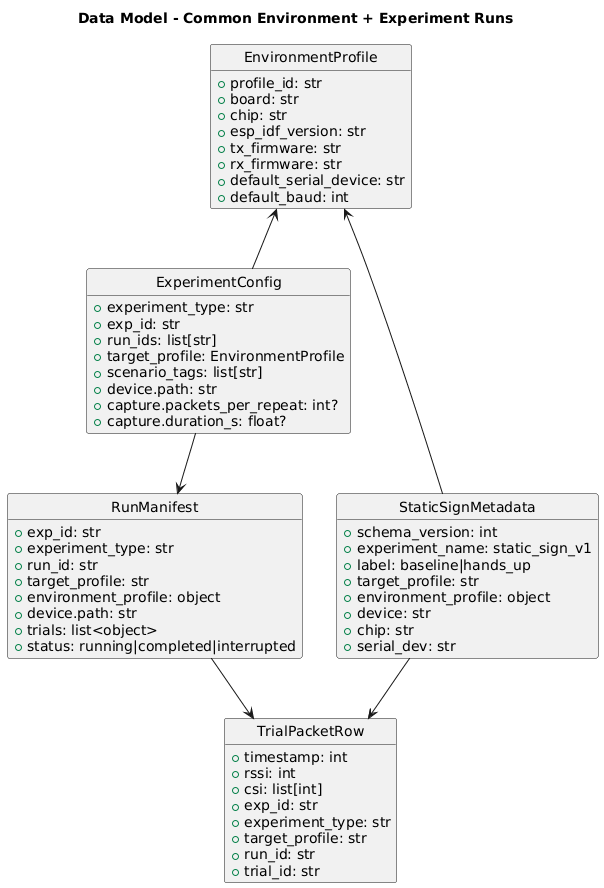

The diagram above was rendered by PlantUML. Its source (embedded in the PNG):
@startuml
title Data Model - Common Environment + Experiment Runs

hide methods
hide circle

class EnvironmentProfile {
  +profile_id: str
  +board: str
  +chip: str
  +esp_idf_version: str
  +tx_firmware: str
  +rx_firmware: str
  +default_serial_device: str
  +default_baud: int
}

class ExperimentConfig {
  +experiment_type: str
  +exp_id: str
  +run_ids: list[str]
  +target_profile: EnvironmentProfile
  +scenario_tags: list[str]
  +device.path: str
  +capture.packets_per_repeat: int?
  +capture.duration_s: float?
}

class RunManifest {
  +exp_id: str
  +experiment_type: str
  +run_id: str
  +target_profile: str
  +environment_profile: object
  +device.path: str
  +trials: list<object>
  +status: running|completed|interrupted
}

class TrialPacketRow {
  +timestamp: int
  +rssi: int
  +csi: list[int]
  +exp_id: str
  +experiment_type: str
  +target_profile: str
  +run_id: str
  +trial_id: str
}

class StaticSignMetadata {
  +schema_version: int
  +experiment_name: static_sign_v1
  +label: baseline|hands_up
  +target_profile: str
  +environment_profile: object
  +device: str
  +chip: str
  +serial_dev: str
}

EnvironmentProfile <-- ExperimentConfig
ExperimentConfig --> RunManifest
RunManifest --> TrialPacketRow
EnvironmentProfile <-- StaticSignMetadata
StaticSignMetadata --> TrialPacketRow

@enduml